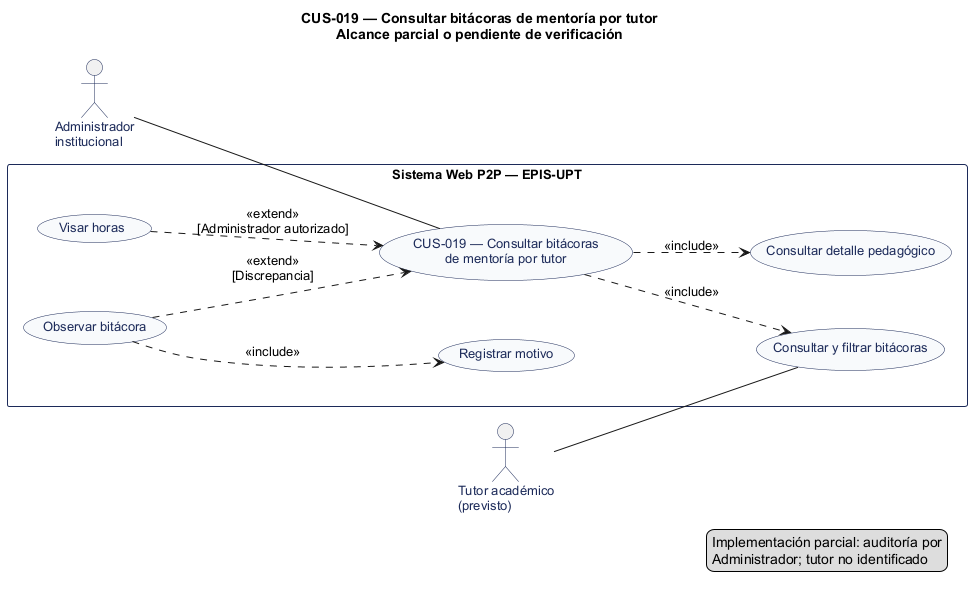

The diagram above was rendered by PlantUML. Its source (embedded in the PNG):
@startuml
' CUS-019 — Consultar bitácoras de mentoría por tutor
' Estado: Implementación parcial: auditoría por Administrador; tutor no identificado
' Fuente: catálogo consolidado DOC-H02, línea base 044d2a8.
left to right direction
title CUS-019 — Consultar bitácoras de mentoría por tutor\nAlcance parcial o pendiente de verificación
skinparam shadowing false
skinparam defaultFontName Arial
skinparam defaultFontSize 13
skinparam actor {
  BorderColor #1C2A59
  FontColor #1C2A59
}
skinparam usecase {
  BackgroundColor #F8FAFC
  BorderColor #1C2A59
  FontColor #1C2A59
}
skinparam rectangle {
  BorderColor #1C2A59
}
actor "Administrador\ninstitucional" as A0
actor "Tutor académico\n(previsto)" as A1
rectangle "Sistema Web P2P — EPIS-UPT" {
  usecase "CUS-019 — Consultar bitácoras\nde mentoría por tutor" as UC
  usecase "Consultar y filtrar bitácoras" as U1
  usecase "Consultar detalle pedagógico" as U2
  usecase "Visar horas" as U3
  usecase "Observar bitácora" as U4
  usecase "Registrar motivo" as U5
}
A0 -- UC
A1 -- U1
UC ..> U1 : <<include>>
UC ..> U2 : <<include>>
U3 ..> UC : <<extend>>\n[Administrador autorizado]
U4 ..> UC : <<extend>>\n[Discrepancia]
U4 ..> U5 : <<include>>
legend right
  Implementación parcial: auditoría por
  Administrador; tutor no identificado
endlegend
@enduml